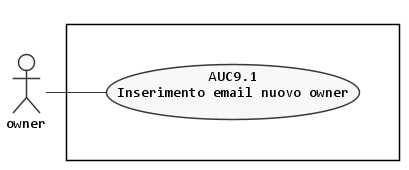

The diagram above was rendered by PlantUML. Its source (embedded in the PNG):
@startuml cessione-proprieta-organizzazione
left to right direction

skinparam {
  linetype polyline
  monochrome true
  shadowing false
  defaultFontName Consolas
  DefaultTextAlignment center
  noteFontName Arial
}

scale max 1024 width


actor :owner: as A

rectangle {
  together {
    usecase (AUC9.1) as "AUC9.1\nInserimento email nuovo owner"
  }
}

:A: -- AUC9.1

@enduml